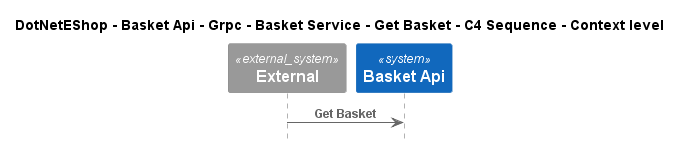

The diagram above was rendered by PlantUML. Its source (embedded in the PNG):
@startuml
!include ..\..\..\..\..\..\..\..\..\.c4s\C4_Sequence.puml

title DotNetEShop - Basket Api - Grpc - Basket Service - Get Basket - C4 Sequence - Context level

System_Ext(C4InterFlow.SoftwareSystems.ExternalSystem, "External", "")
System(DotNetEShop.SoftwareSystems.BasketApi, "Basket Api", "")

Rel(C4InterFlow.SoftwareSystems.ExternalSystem, DotNetEShop.SoftwareSystems.BasketApi, "Get Basket")


@enduml